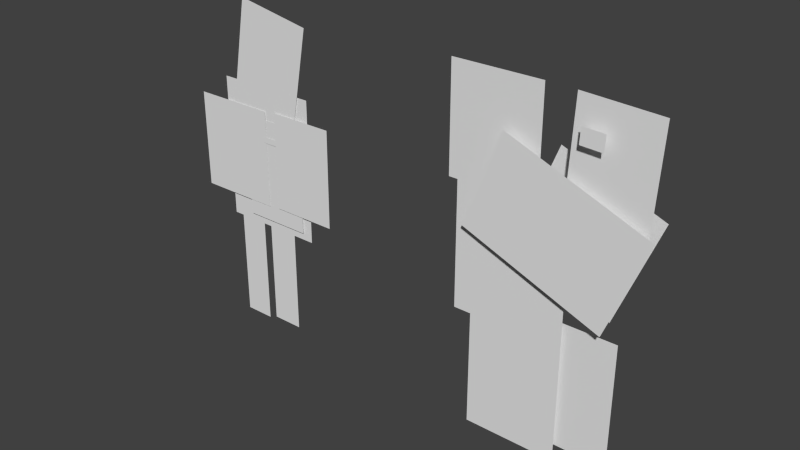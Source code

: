 # Source: ma4had_6.blend  (saved by Blender 2.71.0; exported with 4.5.12 LTS)
import bpy
from mathutils import Matrix  # noqa: F401  (used for matrix-valued properties, if any)

bpy.ops.wm.read_factory_settings(use_empty=True)
scene = bpy.context.scene
scene.name = 'Scene'

# ---- collections
col_collection_1 = bpy.data.collections.new('Collection 1'); scene.collection.children.link(col_collection_1)

# ---- materials (node trees are filled in below, after node groups)
mat_right_leg_ganb = bpy.data.materials.new('right leg ganb')
mat_right_leg_ganb.alpha_threshold = 0.0
mat_right_leg_ganb.use_transparent_shadow = False
mat_right_leg_ganb.roughness = 0.5
mat_right_hand_ganb = bpy.data.materials.new('right hand ganb')
mat_right_hand_ganb.alpha_threshold = 0.0
mat_right_hand_ganb.use_transparent_shadow = False
mat_right_hand_ganb.roughness = 0.5
mat_left_leg_ganb = bpy.data.materials.new('left leg ganb')
mat_left_leg_ganb.alpha_threshold = 0.0
mat_left_leg_ganb.use_transparent_shadow = False
mat_left_leg_ganb.roughness = 0.5
mat_left_hand_ganb = bpy.data.materials.new('left hand ganb')
mat_left_hand_ganb.alpha_threshold = 0.0
mat_left_hand_ganb.use_transparent_shadow = False
mat_left_hand_ganb.roughness = 0.5
mat_head_ganb = bpy.data.materials.new('head ganb')
mat_head_ganb.alpha_threshold = 0.0
mat_head_ganb.use_transparent_shadow = False
mat_head_ganb.roughness = 0.5
mat_gesm_ganb_001 = bpy.data.materials.new('gesm ganb.001')
mat_gesm_ganb_001.alpha_threshold = 0.0
mat_gesm_ganb_001.use_transparent_shadow = False
mat_gesm_ganb_001.roughness = 0.5
mat_hand_r = bpy.data.materials.new('hand-R')
mat_hand_r.alpha_threshold = 0.0
mat_hand_r.use_transparent_shadow = False
mat_hand_r.roughness = 0.5
mat_hand_l = bpy.data.materials.new('hand.L')
mat_hand_l.alpha_threshold = 0.0
mat_hand_l.use_transparent_shadow = False
mat_hand_l.roughness = 0.5
mat_gesm_ganb = bpy.data.materials.new('gesm ganb')
mat_gesm_ganb.alpha_threshold = 0.0
mat_gesm_ganb.use_transparent_shadow = False
mat_gesm_ganb.roughness = 0.5
mat_eye_ganb = bpy.data.materials.new('eye ganb')
mat_eye_ganb.alpha_threshold = 0.0
mat_eye_ganb.use_transparent_shadow = False
mat_eye_ganb.roughness = 0.5
mat_gesm_001 = bpy.data.materials.new('gesm.001')
mat_gesm_001.alpha_threshold = 0.0
mat_gesm_001.use_transparent_shadow = False
mat_gesm_001.roughness = 0.5
mat_eyes = bpy.data.materials.new('eyes')
mat_eyes.alpha_threshold = 0.0
mat_eyes.use_transparent_shadow = False
mat_eyes.roughness = 0.5
mat_right_leg = bpy.data.materials.new('right leg')
mat_right_leg.alpha_threshold = 0.0
mat_right_leg.use_transparent_shadow = False
mat_right_leg.roughness = 0.5
mat_right_hand = bpy.data.materials.new('right hand')
mat_right_hand.alpha_threshold = 0.0
mat_right_hand.use_transparent_shadow = False
mat_right_hand.roughness = 0.5
mat_linus_head_front = bpy.data.materials.new('linus head front')
mat_linus_head_front.alpha_threshold = 0.0
mat_linus_head_front.use_transparent_shadow = False
mat_linus_head_front.roughness = 0.5
mat_left_leg = bpy.data.materials.new('left leg')
mat_left_leg.alpha_threshold = 0.0
mat_left_leg.use_transparent_shadow = False
mat_left_leg.roughness = 0.5
mat_left_hand_matnya = bpy.data.materials.new('left hand matnya')
mat_left_hand_matnya.alpha_threshold = 0.0
mat_left_hand_matnya.use_transparent_shadow = False
mat_left_hand_matnya.roughness = 0.5
mat_gesm = bpy.data.materials.new('gesm')
mat_gesm.alpha_threshold = 0.0
mat_gesm.use_transparent_shadow = False
mat_gesm.roughness = 0.5

# ---- material node trees

# ---- world
world_world = bpy.data.worlds.new('World'); scene.world = world_world
world_world.color = (0.05088, 0.05088, 0.05088)
world_world.use_sun_shadow = False
world_world.sun_shadow_jitter_overblur = 0.0
world_world.cycles.sampling_method = 'MANUAL'
world_world.cycles.sample_map_resolution = 256

# ---- meshes
me_plane_019 = bpy.data.meshes.new('Plane.019')
me_plane_019.from_pydata([(-0.4122, -0.5, 0.0), (0.4122, -0.5, 0.0), (-0.4122, 0.5, 0.0), (0.4122, 0.5, 0.0)], [], [(0, 1, 3, 2)])
_uv = me_plane_019.uv_layers.new(name='UVMap')
_uv.uv.foreach_set('vector', [0.0, 0.0, 1.0, 0.0, 1.0, 1.0, 0.0, 1.0])
me_plane_019.materials.append(mat_right_leg_ganb)
me_plane_019.use_remesh_preserve_volume = False
me_plane_019.use_remesh_preserve_attributes = False
me_plane_019.use_mirror_vertex_groups = False
me_plane_019.update()
me_plane_018 = bpy.data.meshes.new('Plane.018')
me_plane_018.from_pydata([(-0.7244, -0.5, 0.0), (0.7244, -0.5, 0.0), (-0.7244, 0.5, 0.0), (0.7244, 0.5, 0.0)], [], [(0, 1, 3, 2)])
_uv = me_plane_018.uv_layers.new(name='UVMap')
_uv.uv.foreach_set('vector', [0.0, 0.0, 1.0, 0.0, 1.0, 1.0, 0.0, 1.0])
me_plane_018.materials.append(mat_right_hand_ganb)
me_plane_018.use_remesh_preserve_volume = False
me_plane_018.use_remesh_preserve_attributes = False
me_plane_018.use_mirror_vertex_groups = False
me_plane_018.update()
me_plane_017 = bpy.data.meshes.new('Plane.017')
me_plane_017.from_pydata([(-0.2727, -0.5, 0.0), (0.2727, -0.5, 0.0), (-0.2727, 0.5, 0.0), (0.2727, 0.5, 0.0)], [], [(0, 1, 3, 2)])
_uv = me_plane_017.uv_layers.new(name='UVMap')
_uv.uv.foreach_set('vector', [0.0, 0.0, 1.0, 0.0, 1.0, 1.0, 0.0, 1.0])
me_plane_017.materials.append(mat_left_leg_ganb)
me_plane_017.use_remesh_preserve_volume = False
me_plane_017.use_remesh_preserve_attributes = False
me_plane_017.use_mirror_vertex_groups = False
me_plane_017.update()
me_plane_016 = bpy.data.meshes.new('Plane.016')
me_plane_016.from_pydata([(-0.4714, -0.5, 0.0), (0.4714, -0.5, 0.0), (-0.4714, 0.5, 0.0), (0.4714, 0.5, 0.0)], [], [(0, 1, 3, 2)])
_uv = me_plane_016.uv_layers.new(name='UVMap')
_uv.uv.foreach_set('vector', [0.0, 0.0, 1.0, 0.0, 1.0, 1.0, 0.0, 1.0])
me_plane_016.materials.append(mat_left_hand_ganb)
me_plane_016.use_remesh_preserve_volume = False
me_plane_016.use_remesh_preserve_attributes = False
me_plane_016.use_mirror_vertex_groups = False
me_plane_016.update()
me_plane_015 = bpy.data.meshes.new('Plane.015')
me_plane_015.from_pydata([(-0.4213, -0.5, 0.0), (0.4213, -0.5, 0.0), (-0.4213, 0.5, 0.0), (0.4213, 0.5, 0.0)], [], [(0, 1, 3, 2)])
_uv = me_plane_015.uv_layers.new(name='UVMap')
_uv.uv.foreach_set('vector', [0.0, 0.0, 1.0, 0.0, 1.0, 1.0, 0.0, 1.0])
me_plane_015.materials.append(mat_head_ganb)
me_plane_015.use_remesh_preserve_volume = False
me_plane_015.use_remesh_preserve_attributes = False
me_plane_015.use_mirror_vertex_groups = False
me_plane_015.update()
me_plane_014 = bpy.data.meshes.new('Plane.014')
me_plane_014.from_pydata([(-0.2987, -0.5, 0.0), (0.2987, -0.5, 0.0), (-0.2987, 0.5, 0.0), (0.2987, 0.5, 0.0)], [], [(0, 1, 3, 2)])
_uv = me_plane_014.uv_layers.new(name='UVMap')
_uv.uv.foreach_set('vector', [0.0, 0.0, 1.0, 0.0, 1.0, 1.0, 0.0, 1.0])
me_plane_014.materials.append(mat_gesm_ganb_001)
me_plane_014.use_remesh_preserve_volume = False
me_plane_014.use_remesh_preserve_attributes = False
me_plane_014.use_mirror_vertex_groups = False
me_plane_014.update()
me_plane_013 = bpy.data.meshes.new('Plane.013')
me_plane_013.from_pydata([(-0.5449, -0.5, 0.0), (0.5449, -0.5, 0.0), (-0.5449, 0.5, 0.0), (0.5449, 0.5, 0.0)], [], [(0, 1, 3, 2)])
_uv = me_plane_013.uv_layers.new(name='UVMap')
_uv.uv.foreach_set('vector', [0.0, 0.0, 1.0, 0.0, 1.0, 1.0, 0.0, 1.0])
me_plane_013.materials.append(mat_hand_r)
me_plane_013.use_remesh_preserve_volume = False
me_plane_013.use_remesh_preserve_attributes = False
me_plane_013.use_mirror_vertex_groups = False
me_plane_013.update()
me_plane_012 = bpy.data.meshes.new('Plane.012')
me_plane_012.from_pydata([(-0.5509, -0.5, 0.0), (0.5509, -0.5, 0.0), (-0.5509, 0.5, 0.0), (0.5509, 0.5, 0.0)], [], [(0, 1, 3, 2)])
_uv = me_plane_012.uv_layers.new(name='UVMap')
_uv.uv.foreach_set('vector', [0.0, 0.0, 1.0, 0.0, 1.0, 1.0, 0.0, 1.0])
me_plane_012.materials.append(mat_hand_l)
me_plane_012.use_remesh_preserve_volume = False
me_plane_012.use_remesh_preserve_attributes = False
me_plane_012.use_mirror_vertex_groups = False
me_plane_012.update()
me_plane_011 = bpy.data.meshes.new('Plane.011')
me_plane_011.from_pydata([(-0.3361, -0.5, 0.0), (0.3361, -0.5, 0.0), (-0.3361, 0.5, 0.0), (0.3361, 0.5, 0.0)], [], [(0, 1, 3, 2)])
_uv = me_plane_011.uv_layers.new(name='UVMap')
_uv.uv.foreach_set('vector', [0.0, 0.0, 1.0, 0.0, 1.0, 1.0, 0.0, 1.0])
me_plane_011.materials.append(mat_gesm_ganb)
me_plane_011.use_remesh_preserve_volume = False
me_plane_011.use_remesh_preserve_attributes = False
me_plane_011.use_mirror_vertex_groups = False
me_plane_011.update()
me_plane_008 = bpy.data.meshes.new('Plane.008')
me_plane_008.from_pydata([(-0.6944, -0.5, 0.0), (0.6944, -0.5, 0.0), (-0.6944, 0.5, 0.0), (0.6944, 0.5, 0.0)], [], [(0, 1, 3, 2)])
_uv = me_plane_008.uv_layers.new(name='UVMap')
_uv.uv.foreach_set('vector', [0.0, 0.0, 1.0, 0.0, 1.0, 1.0, 0.0, 1.0])
me_plane_008.materials.append(mat_eye_ganb)
me_plane_008.use_remesh_preserve_volume = False
me_plane_008.use_remesh_preserve_attributes = False
me_plane_008.use_mirror_vertex_groups = False
me_plane_008.update()
me_plane_010 = bpy.data.meshes.new('Plane.010')
me_plane_010.from_pydata([(-0.3308, -0.5, 0.0), (0.3308, -0.5, 0.0), (-0.3308, 0.5, 0.0), (0.3308, 0.5, 0.0)], [], [(0, 1, 3, 2)])
_uv = me_plane_010.uv_layers.new(name='UVMap')
_uv.uv.foreach_set('vector', [0.0, 0.0, 1.0, 0.0, 1.0, 1.0, 0.0, 1.0])
me_plane_010.materials.append(mat_gesm_001)
me_plane_010.use_remesh_preserve_volume = False
me_plane_010.use_remesh_preserve_attributes = False
me_plane_010.use_mirror_vertex_groups = False
me_plane_010.update()
me_plane_009 = bpy.data.meshes.new('Plane.009')
me_plane_009.from_pydata([(-2.769, -0.5, 0.0), (2.769, -0.5, 0.0), (-2.769, 0.5, 0.0), (2.769, 0.5, 0.0)], [], [(0, 1, 3, 2)])
_uv = me_plane_009.uv_layers.new(name='UVMap')
_uv.uv.foreach_set('vector', [0.0, 0.0, 1.0, 0.0, 1.0, 1.0, 0.0, 1.0])
me_plane_009.materials.append(mat_eyes)
me_plane_009.use_remesh_preserve_volume = False
me_plane_009.use_remesh_preserve_attributes = False
me_plane_009.use_mirror_vertex_groups = False
me_plane_009.update()
me_plane_006 = bpy.data.meshes.new('Plane.006')
me_plane_006.from_pydata([(-0.1307, -0.5, 0.0), (0.1307, -0.5, 0.0), (-0.1307, 0.5, 0.0), (0.1307, 0.5, 0.0)], [], [(0, 1, 3, 2)])
_uv = me_plane_006.uv_layers.new(name='UVMap')
_uv.uv.foreach_set('vector', [0.0, 0.0, 1.0, 0.0, 1.0, 1.0, 0.0, 1.0])
me_plane_006.materials.append(mat_right_leg)
me_plane_006.use_remesh_preserve_volume = False
me_plane_006.use_remesh_preserve_attributes = False
me_plane_006.use_mirror_vertex_groups = False
me_plane_006.update()
me_plane_005 = bpy.data.meshes.new('Plane.005')
me_plane_005.from_pydata([(-0.4328, -0.5, 0.0), (0.4328, -0.5, 0.0), (-0.4328, 0.5, 0.0), (0.4328, 0.5, 0.0)], [], [(0, 1, 3, 2)])
_uv = me_plane_005.uv_layers.new(name='UVMap')
_uv.uv.foreach_set('vector', [0.0, 0.0, 1.0, 0.0, 1.0, 1.0, 0.0, 1.0])
me_plane_005.materials.append(mat_right_hand)
me_plane_005.use_remesh_preserve_volume = False
me_plane_005.use_remesh_preserve_attributes = False
me_plane_005.use_mirror_vertex_groups = False
me_plane_005.update()
me_plane_004 = bpy.data.meshes.new('Plane.004')
me_plane_004.from_pydata([(-0.3575, -0.5, 0.0), (0.3575, -0.5, 0.0), (-0.3575, 0.5, 0.0), (0.3575, 0.5, 0.0)], [], [(0, 1, 3, 2)])
_uv = me_plane_004.uv_layers.new(name='UVMap')
_uv.uv.foreach_set('vector', [0.0, 0.0, 1.0, 0.0, 1.0, 1.0, 0.0, 1.0])
me_plane_004.materials.append(mat_linus_head_front)
me_plane_004.use_remesh_preserve_volume = False
me_plane_004.use_remesh_preserve_attributes = False
me_plane_004.use_mirror_vertex_groups = False
me_plane_004.update()
me_plane_003 = bpy.data.meshes.new('Plane.003')
me_plane_003.from_pydata([(-0.1173, -0.5, 0.0), (0.1173, -0.5, 0.0), (-0.1173, 0.5, 0.0), (0.1173, 0.5, 0.0)], [], [(0, 1, 3, 2)])
_uv = me_plane_003.uv_layers.new(name='UVMap')
_uv.uv.foreach_set('vector', [0.0, 0.0, 1.0, 0.0, 1.0, 1.0, 0.0, 1.0])
me_plane_003.materials.append(mat_left_leg)
me_plane_003.use_remesh_preserve_volume = False
me_plane_003.use_remesh_preserve_attributes = False
me_plane_003.use_mirror_vertex_groups = False
me_plane_003.update()
me_plane_002 = bpy.data.meshes.new('Plane.002')
me_plane_002.from_pydata([(-0.3382, -0.5, 0.0), (0.3382, -0.5, 0.0), (-0.3382, 0.5, 0.0), (0.3382, 0.5, 0.0)], [], [(0, 1, 3, 2)])
_uv = me_plane_002.uv_layers.new(name='UVMap')
_uv.uv.foreach_set('vector', [0.0, 0.0, 1.0, 0.0, 1.0, 1.0, 0.0, 1.0])
me_plane_002.materials.append(mat_left_hand_matnya)
me_plane_002.use_remesh_preserve_volume = False
me_plane_002.use_remesh_preserve_attributes = False
me_plane_002.use_mirror_vertex_groups = False
me_plane_002.update()
me_plane = bpy.data.meshes.new('Plane')
me_plane.from_pydata([(-0.3633, -0.5, 0.0), (0.3633, -0.5, 0.0), (-0.3633, 0.5, 0.0), (0.3633, 0.5, 0.0)], [], [(0, 1, 3, 2)])
_uv = me_plane.uv_layers.new(name='UVMap')
_uv.uv.foreach_set('vector', [0.0, 0.0, 1.0, 0.0, 1.0, 1.0, 0.0, 1.0])
me_plane.materials.append(mat_gesm)
me_plane.use_remesh_preserve_volume = False
me_plane.use_remesh_preserve_attributes = False
me_plane.use_mirror_vertex_groups = False
me_plane.update()

# ---- objects
ob_right_leg_ganb = bpy.data.objects.new('right leg ganb', me_plane_019)
ob_right_hand_ganb = bpy.data.objects.new('right hand ganb', me_plane_018)
ob_left_leg_ganb = bpy.data.objects.new('left leg ganb', me_plane_017)
ob_left_hand_ganb = bpy.data.objects.new('left hand ganb', me_plane_016)
ob_head_ganb = bpy.data.objects.new('head ganb', me_plane_015)
ob_gesm_ganb_001 = bpy.data.objects.new('gesm ganb.001', me_plane_014)
ob_hand_r = bpy.data.objects.new('hand-R', me_plane_013)
ob_hand_l = bpy.data.objects.new('hand.L', me_plane_012)
ob_gesm_ganb = bpy.data.objects.new('gesm ganb', me_plane_011)
ob_eye_ganb = bpy.data.objects.new('eye ganb', me_plane_008)
ob_gesm_001 = bpy.data.objects.new('gesm.001', me_plane_010)
ob_eyes = bpy.data.objects.new('eyes', me_plane_009)
ob_right_leg = bpy.data.objects.new('right leg', me_plane_006)
ob_right_hand = bpy.data.objects.new('right hand', me_plane_005)
ob_linus_head_front = bpy.data.objects.new('linus head front', me_plane_004)
ob_left_leg = bpy.data.objects.new('left leg', me_plane_003)
ob_left_hand_matnya = bpy.data.objects.new('left hand matnya', me_plane_002)
ob_gesm = bpy.data.objects.new('gesm', me_plane)

# ---- transforms, parenting, visibility, modifiers, constraints
ob_right_leg_ganb.location = (0.9414, 0.06237, -1.555)
ob_right_leg_ganb.rotation_euler = (1.571, -0.0, 0.0)
ob_right_leg_ganb.scale = (1.773, 1.773, 1.773)
ob_right_leg_ganb.lineart.crease_threshold = 0.0
ob_right_hand_ganb.location = (0.8118, -0.1246, 0.545)
ob_right_hand_ganb.rotation_euler = (1.571, 0.3752, 5.282e-08)
ob_right_hand_ganb.scale = (1.462, 1.462, 1.462)
ob_right_hand_ganb.lineart.crease_threshold = 0.0
ob_left_leg_ganb.location = (0.307, -1.394e-09, -1.435)
ob_left_leg_ganb.rotation_euler = (1.571, -0.0, 0.0)
ob_left_leg_ganb.scale = (2.423, 2.423, 2.423)
ob_left_leg_ganb.lineart.crease_threshold = 0.0
ob_left_hand_ganb.location = (1.072, 0.1891, 0.4891)
ob_left_hand_ganb.rotation_euler = (1.571, 0.3752, 5.282e-08)
ob_left_hand_ganb.scale = (1.566, 1.566, 1.566)
ob_left_hand_ganb.lineart.crease_threshold = 0.0
ob_head_ganb.location = (-0.1021, 0.0, 1.509)
ob_head_ganb.rotation_euler = (1.571, -0.0, 0.0)
ob_head_ganb.scale = (1.497, 1.497, 1.497)
ob_head_ganb.lineart.crease_threshold = 0.0
ob_gesm_ganb_001.location = (2.384e-07, 0.0, 0.0)
ob_gesm_ganb_001.rotation_euler = (1.571, -0.0, 0.0)
ob_gesm_ganb_001.scale = (2.022, 2.022, 2.022)
ob_gesm_ganb_001.lineart.crease_threshold = 0.0
ob_hand_r.location = (-4.275, -0.01263, 0.00777)
ob_hand_r.rotation_euler = (1.571, 0.06812, 9.149e-09)
ob_hand_r.scale = (0.7982, 0.7982, 0.7982)
ob_hand_r.lineart.crease_threshold = 0.0
ob_hand_l.location = (-3.186, -0.01193, -0.0483)
ob_hand_l.rotation_euler = (1.571, -0.1077, -1.45e-08)
ob_hand_l.scale = (0.6592, 0.6592, 0.6592)
ob_hand_l.lineart.crease_threshold = 0.0
ob_gesm_ganb.location = (1.446, -0.02394, 1.439)
ob_gesm_ganb.rotation_euler = (1.571, -0.04814, 3.142)
ob_gesm_ganb.scale = (1.587, 1.587, 1.587)
ob_gesm_ganb.lineart.crease_threshold = 0.0
ob_eye_ganb.parent = ob_gesm_ganb
ob_eye_ganb.matrix_parent_inverse = Matrix(((-0.6102, -1.072e-06, -0.1564, 1.013), (-0.1564, 5.037e-07, 0.6102, -1.19), (-9.127e-07, 0.6299, -7.6e-07, 0.2628), (0.0, 0.0, 0.0, 1.0)))
ob_eye_ganb.location = (0.7869, -0.545, 2.523)
ob_eye_ganb.rotation_euler = (1.571, -0.251, 0.0)
ob_eye_ganb.scale = (0.2199, 0.2199, 0.2199)
ob_eye_ganb.lineart.crease_threshold = 0.0
ob_gesm_001.location = (-3.724, -0.02089, -0.07656)
ob_gesm_001.rotation_euler = (1.571, -0.0, 0.0)
ob_gesm_001.scale = (1.521, 1.521, 1.521)
ob_gesm_001.lineart.crease_threshold = 0.0
ob_eyes.location = (-3.776, -0.02815, 0.3919)
ob_eyes.rotation_euler = (1.571, -0.0, 0.0)
ob_eyes.scale = (0.04354, 0.0889, 0.03778)
ob_eyes.lineart.crease_threshold = 0.0
ob_right_leg.location = (-3.654, 0.00386, -1.573)
ob_right_leg.rotation_euler = (1.571, -0.0, 0.0)
ob_right_leg.scale = (1.779, 1.779, 1.779)
ob_right_leg.lineart.crease_threshold = 0.0
ob_right_hand.location = (-4.466, -0.02648, 0.09805)
ob_right_hand.rotation_euler = (1.571, -0.0, 0.0)
ob_right_hand.scale = (1.426, 1.426, 1.426)
ob_right_hand.lineart.crease_threshold = 0.0
ob_linus_head_front.location = (-3.754, -0.01302, 1.456)
ob_linus_head_front.rotation_euler = (1.571, 0.1817, 2.464e-08)
ob_linus_head_front.scale = (1.57, 1.57, 1.57)
ob_linus_head_front.lineart.crease_threshold = 0.0
ob_left_leg.location = (-4.241, 0.00386, -1.583)
ob_left_leg.rotation_euler = (1.571, -0.0, 0.0)
ob_left_leg.scale = (1.877, 1.877, 1.877)
ob_left_leg.lineart.crease_threshold = 0.0
ob_left_hand_matnya.location = (-3.183, -0.03414, 0.1245)
ob_left_hand_matnya.rotation_euler = (1.571, -0.0, 0.0)
ob_left_hand_matnya.scale = (1.426, 1.426, 1.426)
ob_left_hand_matnya.lineart.crease_threshold = 0.0
ob_gesm.location = (-3.847, 0.00386, 0.09805)
ob_gesm.rotation_euler = (1.571, -0.0, 0.0)
ob_gesm.scale = (2.096, 2.096, 2.096)
ob_gesm.lineart.crease_threshold = 0.0

# ---- collection membership
col_collection_1.objects.link(ob_right_leg_ganb)
col_collection_1.objects.link(ob_right_hand_ganb)
col_collection_1.objects.link(ob_left_leg_ganb)
col_collection_1.objects.link(ob_left_hand_ganb)
col_collection_1.objects.link(ob_head_ganb)
col_collection_1.objects.link(ob_gesm_ganb_001)
col_collection_1.objects.link(ob_hand_r)
col_collection_1.objects.link(ob_hand_l)
col_collection_1.objects.link(ob_gesm_ganb)
col_collection_1.objects.link(ob_eye_ganb)
col_collection_1.objects.link(ob_gesm_001)
col_collection_1.objects.link(ob_eyes)
col_collection_1.objects.link(ob_right_leg)
col_collection_1.objects.link(ob_right_hand)
col_collection_1.objects.link(ob_linus_head_front)
col_collection_1.objects.link(ob_left_leg)
col_collection_1.objects.link(ob_left_hand_matnya)
col_collection_1.objects.link(ob_gesm)

# ---- scene / render settings (as saved in the file)
scene.frame_start = 1; scene.frame_end = 75; scene.frame_set(24)
scene.render.engine = 'BLENDER_EEVEE_NEXT'
scene.render.resolution_percentage = 50
scene.render.dither_intensity = 0.0
scene.cycles.use_denoising = False
scene.cycles.samples = 10
scene.cycles.sampling_pattern = 'TABULATED_SOBOL'
scene.cycles.light_sampling_threshold = 0.0
scene.cycles.use_adaptive_sampling = False
scene.cycles.use_light_tree = False
scene.cycles.blur_glossy = 0.0
scene.cycles.volume_bounces = 1
scene.cycles.pixel_filter_type = 'GAUSSIAN'
scene.cycles.sample_clamp_indirect = 0.0
scene.view_settings.view_transform = 'Standard'
bpy.context.view_layer.update()

# ---- added for rendering (the .blend has no active camera and no usable light): camera, sun
cam_auto = bpy.data.cameras.new('AutoCamera')
cam_auto.lens = 50.0
cam_auto.sensor_width = 36.0
cam_auto.clip_end = 1000.0
ob_auto_camera = bpy.data.objects.new('AutoCamera', cam_auto)
scene.collection.objects.link(ob_auto_camera)
ob_auto_camera.location = (6.55513, -9.65823, 6.29269)
ob_auto_camera.rotation_euler = (1.09748, -7.21219e-08, 0.694738)
scene.camera = ob_auto_camera
light_auto_sun = bpy.data.lights.new('AutoSun', 'SUN')
light_auto_sun.energy = 3.0
light_auto_sun.angle = 0.0523599
ob_auto_sun = bpy.data.objects.new('AutoSun', light_auto_sun)
scene.collection.objects.link(ob_auto_sun)
ob_auto_sun.rotation_euler = (0.872665, 0.174533, 0.523599)
bpy.context.view_layer.update()
